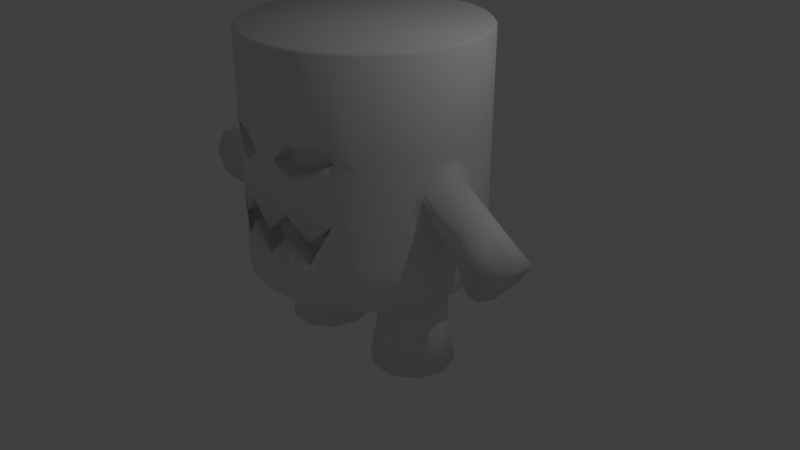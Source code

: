 # Source: Marshmellow_Boss.blend  (saved by Blender 2.78.0; exported with 4.5.12 LTS)
import bpy
from mathutils import Matrix  # noqa: F401  (used for matrix-valued properties, if any)

bpy.ops.wm.read_factory_settings(use_empty=True)
scene = bpy.context.scene
scene.name = 'Scene'

# ---- collections
col_collection_1 = bpy.data.collections.new('Collection 1'); scene.collection.children.link(col_collection_1)

# ---- world
world_world = bpy.data.worlds.new('World'); scene.world = world_world
world_world.color = (0.05088, 0.05088, 0.05088)
world_world.use_sun_shadow = False
world_world.sun_shadow_jitter_overblur = 0.0
world_world.cycles.sampling_method = 'MANUAL'

# ---- cameras
cam_camera = bpy.data.cameras.new('Camera')
cam_camera.clip_end = 100.0
cam_camera.lens = 35.0
cam_camera.sensor_width = 32.0
cam_camera.sensor_height = 18.0
cam_camera.ortho_scale = 7.314
cam_camera.dof.focus_distance = 0.0
cam_camera.dof.aperture_fstop = 128.0

# ---- lights
light_lamp = bpy.data.lights.new('Lamp', 'POINT')
light_lamp.transmission_factor = 0.0
light_lamp.cutoff_distance = 30.0
light_lamp.energy = 100.0
light_lamp.shadow_buffer_clip_start = 1.001
light_lamp.shadow_soft_size = 0.1
light_lamp.shadow_maximum_resolution = 0.006
light_lamp.use_absolute_resolution = True

# ---- meshes
me_cylinder = bpy.data.meshes.new('Cylinder')
me_cylinder.from_pydata([(0.2853, 1.434, 1.5), (0.2926, 1.471, 1.462), (0.5595, 1.351, 1.5), (0.574, 1.386, 1.462), (0.8123, 1.216, 1.5), (0.8334, 1.247, 1.462), (1.034, 1.034, 1.5), (1.061, 1.061, 1.462), (1.216, 0.8123, 1.5), (1.247, 0.8334, 1.462), (1.351, 0.5595, 1.5), (1.386, 0.574, 1.462), (1.434, 0.2853, 1.5), (1.471, 0.2926, 1.462), (1.462, 9.709e-08, 1.5), (1.5, 1.132e-07, 1.462), (1.434, -0.2853, 1.5), (1.471, -0.2926, 1.462), (1.351, -0.5595, 1.5), (1.386, -0.574, 1.462), (1.216, -0.8123, 1.5), (1.247, -0.8334, 1.462), (1.034, -1.034, 1.5), (1.061, -1.061, 1.462), (0.8123, -1.216, 1.5), (0.8334, -1.247, 1.462), (0.5595, -1.351, 1.5), (0.574, -1.386, 1.462), (0.2853, -1.434, 1.5), (0.2926, -1.471, 1.462), (0.2926, 1.471, -1.454), (0.2368, 1.19, -1.5), (0.574, 1.386, -1.454), (0.4645, 1.121, -1.5), (0.8334, 1.247, -1.454), (0.6743, 1.009, -1.5), (1.061, 1.061, -1.454), (0.8582, 0.8582, -1.5), (1.247, 0.8334, -1.454), (1.009, 0.6743, -1.5), (1.386, 0.574, -1.454), (0.9455, 0.4148, -1.5), (1.471, 0.2926, -1.454), (1.164, 0.2564, -1.5), (1.5, 1.132e-07, -1.454), (1.247, 3.638e-08, -1.5), (1.471, -0.2926, -1.454), (1.164, -0.2564, -1.5), (1.386, -0.574, -1.454), (0.9455, -0.4148, -1.5), (1.247, -0.8334, -1.454), (1.009, -0.6743, -1.5), (1.061, -1.061, -1.454), (0.8582, -0.8582, -1.5), (0.8334, -1.247, -1.454), (0.6743, -1.009, -1.5), (0.574, -1.386, -1.454), (0.4645, -1.121, -1.5), (0.2926, -1.471, -1.454), (0.2368, -1.19, -1.5), (0.2926, 1.471, -0.6497), (0.574, 1.386, -0.6497), (0.8334, 1.247, -0.6497), (1.061, 1.061, -0.6497), (1.247, 0.8334, -0.6497), (1.386, 0.574, -0.6497), (1.485, 0.1493, -0.327), (1.5, 1.132e-07, -0.6325), (1.471, -0.2926, -0.6325), (1.428, -0.4362, -0.327), (1.247, -0.8334, -0.6497), (1.061, -1.061, -0.6497), (0.8334, -1.247, -0.4174), (0.574, -1.386, -0.6497), (0.2926, -1.471, -0.3631), (0.2926, 1.471, -0.9573), (0.574, 1.386, -0.9573), (0.8334, 1.247, -0.9573), (1.061, 1.061, -0.9573), (1.247, 0.8334, -0.9573), (1.386, 0.574, -0.9573), (1.471, 0.2926, -0.9573), (1.5, 1.132e-07, -0.9573), (1.471, -0.2926, -0.9573), (1.386, -0.574, -0.9573), (1.247, -0.8334, -0.9573), (1.061, -1.061, -0.9573), (0.574, -1.386, -0.9573), (0.2926, -1.471, -0.6707), (0.2926, -1.225, -0.3631), (0.574, -1.14, -0.6497), (0.8334, -1.001, -0.4174), (0.574, -1.14, -0.9573), (0.2926, -1.225, -0.6707), (0.2926, 1.471, 0.4063), (0.574, 1.386, 0.4063), (0.8334, 1.247, 0.4063), (1.061, 1.061, 0.4063), (1.247, 0.8334, 0.4063), (1.386, 0.574, 0.4063), (1.471, 0.2926, 0.4063), (1.5, 1.132e-07, 0.4063), (1.471, -0.2926, 0.4063), (1.386, -0.574, 0.4063), (1.247, -0.8334, 0.4063), (0.8734, -1.214, 0.306), (0.7929, -1.279, 0.4131), (0.5694, -1.388, 0.4328), (0.3427, -1.466, 0.4359), (0.1629, -1.484, 0.2319), (0.2926, 1.471, 0.02914), (0.574, 1.386, 0.02914), (0.8334, 1.247, 0.02914), (1.061, 1.061, 0.02914), (1.247, 0.8334, 0.02914), (1.386, 0.574, 0.02914), (1.485, 0.1493, -0.0828), (1.5, 1.132e-07, 0.2525), (1.471, -0.2926, 0.2525), (1.428, -0.4362, -0.0828), (1.247, -0.8334, 0.02914), (0.8041, -1.264, 0.2704), (0.5412, -1.401, 0.138), (0.3245, -1.47, 0.1027), (0.2926, -1.471, 0.5496), (0.574, -1.386, 0.5458), (0.8334, -1.247, 0.5225), (1.061, -1.061, 0.2177), (0.8334, -1.247, 0.1752), (0.574, -1.386, 0.02914), (0.2926, -1.471, -0.01657), (0.7932, -1.12, 0.4143), (0.8045, -1.105, 0.2716), (0.5697, -1.229, 0.434), (0.5415, -1.242, 0.1392), (0.3431, -1.307, 0.4371), (0.3248, -1.311, 0.1039), (0.1632, -1.325, 0.2331), (0.8737, -1.055, 0.3072), (1.471, 0.2926, -0.01991), (1.471, 0.2926, -0.396), (1.386, -0.574, -0.01991), (1.386, -0.574, -0.396), (1.486, -0.2441, -0.4885), (1.505, -0.05048, -0.4885), (1.506, -0.05618, 0.1085), (1.488, -0.2386, 0.1085), (2.658, -0.1576, -0.5103), (2.253, -0.1634, -1.143), (2.618, -0.3827, -0.4798), (2.21, -0.4023, -1.111), (2.532, 0.09805, -0.7204), (2.366, 0.09274, -0.9793), (2.401, -0.6244, -0.6223), (2.236, -0.6297, -0.8812), (1.868, -0.4485, -0.6095), (1.848, -0.2678, -0.792), (2.103, 0.1296, -0.4817), (1.971, 0.1254, -0.6874), (2.0, -0.4443, -0.4038), (2.171, -0.2523, -0.2905), (2.204, -0.07347, -0.3148), (1.882, -0.07804, -0.8178), (0.0, 1.462, 1.5), (0.0, 1.5, 1.462), (-0.2853, 1.434, 1.5), (-0.2926, 1.471, 1.462), (-0.5595, 1.351, 1.5), (-0.574, 1.386, 1.462), (-0.8123, 1.216, 1.5), (-0.8334, 1.247, 1.462), (-1.034, 1.034, 1.5), (-1.061, 1.061, 1.462), (-1.216, 0.8123, 1.5), (-1.247, 0.8334, 1.462), (-1.351, 0.5595, 1.5), (-1.386, 0.574, 1.462), (-1.434, 0.2853, 1.5), (-1.471, 0.2926, 1.462), (-1.462, 9.709e-08, 1.5), (-1.5, 1.132e-07, 1.462), (-1.434, -0.2853, 1.5), (-1.471, -0.2926, 1.462), (-1.351, -0.5595, 1.5), (-1.386, -0.574, 1.462), (-1.216, -0.8123, 1.5), (-1.247, -0.8334, 1.462), (-1.034, -1.034, 1.5), (-1.061, -1.061, 1.462), (-0.8123, -1.216, 1.5), (-0.8334, -1.247, 1.462), (-0.5595, -1.351, 1.5), (-0.574, -1.386, 1.462), (-0.2853, -1.434, 1.5), (-0.2926, -1.471, 1.462), (0.0, -1.462, 1.5), (0.0, -1.5, 1.462), (-1.795e-09, 1.214, -1.5), (0.0, 1.5, -1.454), (-0.2926, 1.471, -1.454), (-0.2368, 1.19, -1.5), (-0.574, 1.386, -1.454), (-0.4645, 1.121, -1.5), (-0.8334, 1.247, -1.454), (-0.6743, 1.009, -1.5), (-1.061, 1.061, -1.454), (-0.8582, 0.8582, -1.5), (-1.247, 0.8334, -1.454), (-1.009, 0.6743, -1.5), (-1.386, 0.574, -1.454), (-0.9455, 0.4148, -1.5), (-1.471, 0.2926, -1.454), (-1.164, 0.2564, -1.5), (-1.5, 1.132e-07, -1.454), (-1.247, 6.407e-08, -1.5), (-1.471, -0.2926, -1.454), (-1.164, -0.2564, -1.5), (-1.386, -0.574, -1.454), (-0.9455, -0.4148, -1.5), (-1.247, -0.8334, -1.454), (-1.009, -0.6743, -1.5), (-1.061, -1.061, -1.454), (-0.8582, -0.8582, -1.5), (-0.8334, -1.247, -1.454), (-0.6743, -1.009, -1.5), (-0.574, -1.386, -1.454), (-0.4645, -1.121, -1.5), (-0.2926, -1.471, -1.454), (-0.2368, -1.19, -1.5), (0.0, -1.5, -1.454), (0.0, -1.214, -1.5), (0.0, 1.5, -0.6497), (-0.2926, 1.471, -0.6497), (-0.574, 1.386, -0.6497), (-0.8334, 1.247, -0.6497), (-1.061, 1.061, -0.6497), (-1.247, 0.8334, -0.6497), (-1.386, 0.574, -0.6497), (-1.485, 0.1493, -0.327), (-1.5, 1.132e-07, -0.6325), (-1.471, -0.2926, -0.6325), (-1.428, -0.4362, -0.327), (-1.247, -0.8334, -0.6497), (-1.061, -1.061, -0.6497), (-0.8334, -1.247, -0.4174), (-0.574, -1.386, -0.6497), (-0.2926, -1.471, -0.3631), (0.0, -1.5, -0.6497), (0.0, 1.5, -0.9573), (-0.2926, 1.471, -0.9573), (-0.574, 1.386, -0.9573), (-0.8334, 1.247, -0.9573), (-1.061, 1.061, -0.9573), (-1.247, 0.8334, -0.9573), (-1.386, 0.574, -0.9573), (-1.471, 0.2926, -0.9573), (-1.5, 1.132e-07, -0.9573), (-1.471, -0.2926, -0.9573), (-1.386, -0.574, -0.9573), (-1.247, -0.8334, -0.9573), (-1.061, -1.061, -0.9573), (-0.574, -1.386, -0.9573), (-0.2926, -1.471, -0.6707), (0.0, -1.5, -0.9573), (0.0, -1.254, -0.6497), (-0.2926, -1.225, -0.3631), (-0.574, -1.14, -0.6497), (-0.8334, -1.001, -0.4174), (-0.574, -1.14, -0.9573), (-0.2926, -1.225, -0.6707), (0.0, -1.254, -0.9573), (0.0, 4.768e-07, -1.5), (0.0, 4.47e-07, 1.5), (0.0, 1.5, 0.4063), (-0.2926, 1.471, 0.4063), (-0.574, 1.386, 0.4063), (-0.8334, 1.247, 0.4063), (-1.061, 1.061, 0.4063), (-1.247, 0.8334, 0.4063), (-1.386, 0.574, 0.4063), (-1.471, 0.2926, 0.4063), (-1.5, 1.132e-07, 0.4063), (-1.471, -0.2926, 0.4063), (-1.386, -0.574, 0.4063), (-1.247, -0.8334, 0.4063), (-0.8734, -1.214, 0.306), (-0.7929, -1.279, 0.4131), (-0.5694, -1.388, 0.4328), (-0.3427, -1.466, 0.4359), (-0.1629, -1.484, 0.2319), (0.0, 1.5, 0.02914), (-0.2926, 1.471, 0.02914), (-0.574, 1.386, 0.02914), (-0.8334, 1.247, 0.02914), (-1.061, 1.061, 0.02914), (-1.247, 0.8334, 0.02914), (-1.386, 0.574, 0.02914), (-1.485, 0.1493, -0.0828), (-1.5, 1.132e-07, 0.2525), (-1.471, -0.2926, 0.2525), (-1.428, -0.4362, -0.0828), (-1.247, -0.8334, 0.02914), (-0.8041, -1.264, 0.2704), (-0.5412, -1.401, 0.138), (-0.3245, -1.47, 0.1027), (-0.2926, -1.471, 0.5496), (0.0, -1.5, 0.2177), (-0.574, -1.386, 0.5458), (-0.8334, -1.247, 0.5225), (-1.061, -1.061, 0.2177), (-0.8334, -1.247, 0.1752), (-0.574, -1.386, 0.02914), (-0.2926, -1.471, -0.01657), (-0.7932, -1.12, 0.4143), (-0.8045, -1.105, 0.2716), (-0.5697, -1.229, 0.434), (-0.5415, -1.242, 0.1392), (-0.3431, -1.307, 0.4371), (-0.3248, -1.311, 0.1039), (-0.1632, -1.325, 0.2331), (-0.8737, -1.055, 0.3072), (-1.471, 0.2926, -0.01991), (-1.471, 0.2926, -0.396), (-1.386, -0.574, -0.01991), (-1.386, -0.574, -0.396), (-1.486, -0.2441, -0.4885), (-1.505, -0.05048, -0.4885), (-1.506, -0.05618, 0.1085), (-1.488, -0.2386, 0.1085), (-2.658, -0.1576, -0.5103), (-2.253, -0.1634, -1.143), (-2.618, -0.3827, -0.4798), (-2.21, -0.4023, -1.111), (-2.532, 0.09805, -0.7204), (-2.366, 0.09274, -0.9793), (-2.401, -0.6244, -0.6223), (-2.236, -0.6297, -0.8812), (-1.868, -0.4485, -0.6095), (-1.848, -0.2678, -0.792), (-2.103, 0.1296, -0.4817), (-1.971, 0.1254, -0.6874), (-2.0, -0.4443, -0.4038), (-2.171, -0.2523, -0.2905), (-2.204, -0.07347, -0.3148), (-1.882, -0.07804, -0.8178), (0.2836, 1.426, -1.5), (0.0, 1.453, -1.5), (0.5562, 1.343, -1.5), (0.8075, 1.209, -1.5), (1.028, 1.028, -1.5), (1.209, 0.8075, -1.5), (1.343, 0.5562, -1.5), (1.426, 0.2836, -1.5), (1.453, 9.406e-08, -1.5), (1.426, -0.2836, -1.5), (1.343, -0.5562, -1.5), (1.209, -0.8075, -1.5), (1.028, -1.028, -1.5), (0.8075, -1.209, -1.5), (0.5562, -1.343, -1.5), (0.2836, -1.426, -1.5), (0.0, -1.453, -1.5), (-0.2836, 1.426, -1.5), (-0.5562, 1.343, -1.5), (-0.8075, 1.209, -1.5), (-1.028, 1.028, -1.5), (-1.209, 0.8075, -1.5), (-1.343, 0.5562, -1.5), (-1.426, 0.2836, -1.5), (-1.453, 9.406e-08, -1.5), (-1.426, -0.2836, -1.5), (-1.343, -0.5562, -1.5), (-1.209, -0.8075, -1.5), (-1.028, -1.028, -1.5), (-0.8075, -1.209, -1.5), (-0.5562, -1.343, -1.5), (-0.2836, -1.426, -1.5), (0.09206, 0.4628, -1.5), (3.759e-09, 0.4719, -1.5), (0.1806, 0.436, -1.5), (0.2622, 0.3924, -1.5), (0.3337, 0.3337, -1.5), (0.3924, 0.2622, -1.5), (0.6759, 0.4148, -1.5), (0.4578, 0.2564, -1.5), (0.3745, 1.126e-07, -1.5), (0.4578, -0.2564, -1.5), (0.6759, -0.4148, -1.5), (0.3924, -0.2622, -1.5), (0.3337, -0.3337, -1.5), (0.2622, -0.3924, -1.5), (0.1806, -0.436, -1.5), (0.09206, -0.4628, -1.5), (0.0, -0.4719, -1.5), (-0.09206, 0.4628, -1.5), (-0.1806, 0.436, -1.5), (-0.2622, 0.3924, -1.5), (-0.3337, 0.3337, -1.5), (-0.3924, 0.2622, -1.5), (-0.6759, 0.4148, -1.5), (-0.4578, 0.2564, -1.5), (-0.3745, 6.407e-08, -1.5), (-0.4578, -0.2564, -1.5), (-0.6759, -0.4148, -1.5), (-0.3924, -0.2622, -1.5), (-0.3337, -0.3337, -1.5), (-0.2622, -0.3924, -1.5), (-0.1806, -0.436, -1.5), (-0.09206, -0.4628, -1.5), (-0.4464, 0.2646, -2.068), (-0.3605, 6.422e-08, -2.068), (-0.4464, -0.2646, -2.068), (-0.6716, 0.4282, -2.068), (-0.9498, 0.4282, -2.068), (-1.175, 0.2646, -2.068), (-0.6716, -0.4282, -2.068), (-1.261, 6.422e-08, -2.068), (-1.175, -0.2646, -2.068), (-0.9498, -0.4282, -2.068), (0.6731, 0.4235, -2.075), (0.9483, 0.4235, -2.075), (0.4504, -0.2617, -2.075), (0.3654, 1.132e-07, -2.075), (1.171, 0.2617, -2.075), (0.6731, -0.4235, -2.075), (1.256, 3.539e-08, -2.075), (1.171, -0.2617, -2.075), (0.9483, -0.4235, -2.075), (0.4504, 0.2617, -2.075), (1.25, 0.3193, -2.662), (1.149, 0.2542, -2.691), (0.9457, 0.4016, -2.691), (0.9783, 0.5167, -2.662), (1.354, 2.481e-08, -2.662), (1.231, 3.413e-08, -2.691), (1.25, -0.3193, -2.662), (1.149, -0.2542, -2.691), (0.9783, -0.5167, -2.662), (0.9457, -0.4016, -2.691), (-1.163, 0.2649, -2.699), (-1.253, 0.3212, -2.677), (-0.9795, 0.5196, -2.677), (-0.9516, 0.4186, -2.699), (-1.249, 6.422e-08, -2.699), (-1.357, 6.521e-08, -2.677), (-1.163, -0.2649, -2.699), (-1.253, -0.3212, -2.677), (-0.9516, -0.4186, -2.699), (-0.9795, -0.5196, -2.677), (0.4732, 0.2543, -2.691), (0.3716, 0.3195, -2.662), (0.6425, 0.5167, -2.662), (0.6756, 0.4016, -2.691), (0.3994, 1.081e-07, -2.691), (0.2787, 1.203e-07, -2.662), (0.4732, -0.2543, -2.691), (0.3716, -0.3195, -2.662), (0.6756, -0.4016, -2.691), (0.6425, -0.5167, -2.662), (-0.3687, 0.3212, -2.677), (-0.4585, 0.2649, -2.699), (-0.6701, 0.4186, -2.699), (-0.6418, 0.5196, -2.677), (-0.2768, 6.499e-08, -2.677), (-0.3829, 6.405e-08, -2.699), (-0.3687, -0.3212, -2.677), (-0.4585, -0.2649, -2.699), (-0.6418, -0.5196, -2.677), (-0.6701, -0.4186, -2.699)], [], [(273, 164, 1, 94), (96, 5, 7, 97), (97, 7, 9, 98), (98, 9, 11, 99), (99, 11, 13, 100), (100, 13, 15, 101), (101, 15, 17, 102), (102, 17, 19, 103), (103, 19, 21, 104), (104, 21, 23, 127), (127, 23, 25, 126), (126, 25, 27, 125), (125, 27, 29, 124), (124, 29, 196, 306), (95, 3, 5, 96), (1, 164, 163, 0), (3, 1, 0, 2), (5, 3, 2, 4), (7, 5, 4, 6), (9, 7, 6, 8), (11, 9, 8, 10), (13, 11, 10, 12), (15, 13, 12, 14), (17, 15, 14, 16), (19, 17, 16, 18), (21, 19, 18, 20), (23, 21, 20, 22), (25, 23, 22, 24), (27, 25, 24, 26), (29, 27, 26, 28), (196, 29, 28, 195), (94, 1, 3, 95), (198, 30, 345, 346), (30, 32, 347, 345), (32, 34, 348, 347), (34, 36, 349, 348), (36, 38, 350, 349), (38, 40, 351, 350), (40, 42, 352, 351), (42, 44, 353, 352), (44, 46, 354, 353), (46, 48, 355, 354), (48, 50, 356, 355), (50, 52, 357, 356), (52, 54, 358, 357), (54, 56, 359, 358), (56, 58, 360, 359), (58, 229, 361, 360), (75, 60, 61, 76), (76, 61, 62, 77), (72, 73, 90, 91), (87, 72, 91, 92), (263, 88, 93, 270), (86, 71, 72), (85, 70, 71, 86), (84, 142, 70, 85), (83, 68, 142, 84), (82, 67, 68, 83), (81, 140, 67, 82), (80, 65, 140, 81), (79, 64, 65, 80), (78, 63, 64, 79), (77, 62, 63, 78), (248, 231, 60, 75), (198, 248, 75, 30), (34, 77, 78, 36), (36, 78, 79, 38), (38, 79, 80, 40), (40, 80, 81, 42), (42, 81, 82, 44), (44, 82, 83, 46), (46, 83, 84, 48), (48, 84, 85, 50), (50, 85, 86, 52), (52, 86, 72, 54), (54, 72, 87, 56), (56, 87, 88, 58), (58, 88, 263, 229), (32, 76, 77, 34), (30, 75, 76, 32), (93, 89, 264, 270), (92, 90, 89, 93), (91, 90, 92), (74, 247, 264, 89), (88, 87, 92, 93), (73, 74, 89, 90), (383, 384, 271), (392, 393, 271), (379, 380, 271), (388, 389, 271), (384, 385, 271), (380, 381, 271), (389, 390, 271), (385, 386, 271), (381, 382, 271), (390, 391, 271), (378, 377, 271), (386, 387, 271), (382, 383, 271), (391, 392, 271), (377, 379, 271), (387, 388, 271), (4, 2, 272), (22, 20, 272), (14, 12, 272), (6, 4, 272), (24, 22, 272), (16, 14, 272), (8, 6, 272), (26, 24, 272), (0, 163, 272), (18, 16, 272), (10, 8, 272), (28, 26, 272), (2, 0, 272), (20, 18, 272), (12, 10, 272), (195, 28, 272), (110, 94, 95, 111), (111, 95, 96, 112), (106, 107, 133, 131), (109, 123, 136, 137), (107, 108, 135, 133), (108, 109, 137, 135), (120, 104, 127), (141, 103, 104, 120), (118, 102, 103, 141), (117, 101, 102, 118), (139, 100, 101, 117), (115, 99, 100, 139), (114, 98, 99, 115), (113, 97, 98, 114), (112, 96, 97, 113), (290, 273, 94, 110), (231, 290, 110, 60), (62, 112, 113, 63), (63, 113, 114, 64), (64, 114, 115, 65), (65, 115, 139, 140), (160, 159, 153, 149), (158, 157, 151, 152), (155, 156, 150, 154), (142, 141, 120, 70), (70, 120, 127, 71), (71, 127, 128, 72), (72, 128, 129, 73), (73, 129, 130, 74), (74, 130, 306, 247), (61, 111, 112, 62), (60, 110, 111, 61), (109, 108, 124, 306), (108, 107, 125, 124), (107, 106, 126, 125), (106, 105, 127, 126), (121, 122, 129, 128), (122, 123, 130, 129), (123, 109, 306, 130), (105, 121, 128, 127), (136, 135, 137), (134, 133, 135, 136), (132, 131, 133, 134), (138, 131, 132), (105, 106, 131, 138), (121, 105, 138, 132), (122, 121, 132, 134), (123, 122, 134, 136), (116, 66, 140, 139), (69, 119, 141, 142), (143, 69, 142, 68), (144, 143, 68, 67), (66, 144, 67, 140), (145, 116, 139, 117), (146, 145, 117, 118), (119, 146, 118, 141), (152, 151, 147, 148), (148, 147, 149, 150), (150, 149, 153, 154), (157, 161, 147, 151), (156, 162, 148, 150), (159, 155, 154, 153), (161, 160, 149, 147), (162, 158, 152, 148), (144, 66, 158, 162), (145, 146, 160, 161), (119, 69, 155, 159), (143, 144, 162, 156), (116, 145, 161, 157), (69, 143, 156, 155), (66, 116, 157, 158), (146, 119, 159, 160), (273, 274, 166, 164), (276, 277, 172, 170), (277, 278, 174, 172), (278, 279, 176, 174), (279, 280, 178, 176), (280, 281, 180, 178), (281, 282, 182, 180), (282, 283, 184, 182), (283, 284, 186, 184), (284, 309, 188, 186), (309, 308, 190, 188), (308, 307, 192, 190), (307, 305, 194, 192), (305, 306, 196, 194), (275, 276, 170, 168), (166, 165, 163, 164), (168, 167, 165, 166), (170, 169, 167, 168), (172, 171, 169, 170), (174, 173, 171, 172), (176, 175, 173, 174), (178, 177, 175, 176), (180, 179, 177, 178), (182, 181, 179, 180), (184, 183, 181, 182), (186, 185, 183, 184), (188, 187, 185, 186), (190, 189, 187, 188), (192, 191, 189, 190), (194, 193, 191, 192), (196, 195, 193, 194), (274, 275, 168, 166), (198, 346, 362, 199), (199, 362, 363, 201), (201, 363, 364, 203), (203, 364, 365, 205), (205, 365, 366, 207), (207, 366, 367, 209), (209, 367, 368, 211), (211, 368, 369, 213), (213, 369, 370, 215), (215, 370, 371, 217), (217, 371, 372, 219), (219, 372, 373, 221), (221, 373, 374, 223), (223, 374, 375, 225), (225, 375, 376, 227), (227, 376, 361, 229), (249, 250, 233, 232), (250, 251, 234, 233), (244, 267, 266, 245), (261, 268, 267, 244), (263, 270, 269, 262), (260, 244, 243), (259, 260, 243, 242), (258, 259, 242, 324), (257, 258, 324, 240), (256, 257, 240, 239), (255, 256, 239, 322), (254, 255, 322, 237), (253, 254, 237, 236), (252, 253, 236, 235), (251, 252, 235, 234), (248, 249, 232, 231), (198, 199, 249, 248), (203, 205, 252, 251), (205, 207, 253, 252), (207, 209, 254, 253), (209, 211, 255, 254), (211, 213, 256, 255), (213, 215, 257, 256), (215, 217, 258, 257), (217, 219, 259, 258), (219, 221, 260, 259), (221, 223, 244, 260), (223, 225, 261, 244), (225, 227, 262, 261), (227, 229, 263, 262), (201, 203, 251, 250), (199, 201, 250, 249), (269, 270, 264, 265), (268, 269, 265, 266), (267, 268, 266), (246, 265, 264, 247), (262, 269, 268, 261), (245, 266, 265, 246), (399, 271, 400), (408, 271, 393), (395, 271, 396), (404, 271, 405), (400, 271, 401), (396, 271, 397), (405, 271, 406), (401, 271, 402), (397, 271, 398), (406, 271, 407), (378, 271, 394), (402, 271, 403), (398, 271, 399), (407, 271, 408), (394, 271, 395), (403, 271, 404), (169, 272, 167), (187, 272, 185), (179, 272, 177), (171, 272, 169), (189, 272, 187), (181, 272, 179), (173, 272, 171), (191, 272, 189), (165, 272, 163), (183, 272, 181), (175, 272, 173), (193, 272, 191), (167, 272, 165), (185, 272, 183), (177, 272, 175), (195, 272, 193), (291, 292, 275, 274), (292, 293, 276, 275), (286, 313, 315, 287), (289, 319, 318, 304), (287, 315, 317, 288), (288, 317, 319, 289), (301, 309, 284), (323, 301, 284, 283), (299, 323, 283, 282), (298, 299, 282, 281), (321, 298, 281, 280), (296, 321, 280, 279), (295, 296, 279, 278), (294, 295, 278, 277), (293, 294, 277, 276), (290, 291, 274, 273), (231, 232, 291, 290), (234, 235, 294, 293), (235, 236, 295, 294), (236, 237, 296, 295), (237, 322, 321, 296), (342, 331, 335, 341), (340, 334, 333, 339), (337, 336, 332, 338), (324, 242, 301, 323), (242, 243, 309, 301), (243, 244, 310, 309), (244, 245, 311, 310), (245, 246, 312, 311), (246, 247, 306, 312), (233, 234, 293, 292), (232, 233, 292, 291), (289, 306, 305, 288), (288, 305, 307, 287), (287, 307, 308, 286), (286, 308, 309, 285), (302, 310, 311, 303), (303, 311, 312, 304), (304, 312, 306, 289), (285, 309, 310, 302), (318, 319, 317), (316, 318, 317, 315), (314, 316, 315, 313), (320, 314, 313), (285, 320, 313, 286), (302, 314, 320, 285), (303, 316, 314, 302), (304, 318, 316, 303), (297, 321, 322, 238), (241, 324, 323, 300), (325, 240, 324, 241), (326, 239, 240, 325), (238, 322, 239, 326), (327, 298, 321, 297), (328, 299, 298, 327), (300, 323, 299, 328), (334, 330, 329, 333), (330, 332, 331, 329), (332, 336, 335, 331), (339, 333, 329, 343), (338, 332, 330, 344), (341, 335, 336, 337), (343, 329, 331, 342), (344, 330, 334, 340), (326, 344, 340, 238), (327, 343, 342, 328), (300, 341, 337, 241), (325, 338, 344, 326), (297, 339, 343, 327), (241, 337, 338, 325), (238, 340, 339, 297), (328, 342, 341, 300), (31, 197, 346, 345), (33, 31, 345, 347), (35, 33, 347, 348), (37, 35, 348, 349), (39, 37, 349, 350), (41, 39, 350, 351), (43, 41, 351, 352), (45, 43, 352, 353), (47, 45, 353, 354), (49, 47, 354, 355), (51, 49, 355, 356), (53, 51, 356, 357), (55, 53, 357, 358), (57, 55, 358, 359), (59, 57, 359, 360), (230, 59, 360, 361), (197, 200, 362, 346), (200, 202, 363, 362), (202, 204, 364, 363), (204, 206, 365, 364), (206, 208, 366, 365), (208, 210, 367, 366), (210, 212, 368, 367), (212, 214, 369, 368), (214, 216, 370, 369), (216, 218, 371, 370), (218, 220, 372, 371), (220, 222, 373, 372), (222, 224, 374, 373), (224, 226, 375, 374), (226, 228, 376, 375), (228, 230, 361, 376), (377, 378, 197, 31), (379, 377, 31, 33), (380, 379, 33, 35), (381, 380, 35, 37), (382, 381, 37, 39), (383, 382, 39, 41), (419, 420, 432, 451), (417, 416, 444, 446), (411, 415, 467, 465), (412, 409, 459, 462), (388, 387, 49, 51), (389, 388, 51, 53), (390, 389, 53, 55), (391, 390, 55, 57), (392, 391, 57, 59), (393, 392, 59, 230), (378, 394, 200, 197), (394, 395, 202, 200), (395, 396, 204, 202), (396, 397, 206, 204), (397, 398, 208, 206), (398, 399, 210, 208), (453, 449, 430, 434), (455, 453, 434, 436), (410, 411, 465, 463), (424, 421, 456, 458), (403, 404, 220, 218), (404, 405, 222, 220), (405, 406, 224, 222), (406, 407, 226, 224), (407, 408, 228, 226), (408, 393, 230, 228), (423, 425, 433, 429), (449, 452, 431, 430), (425, 426, 435, 433), (426, 427, 437, 435), (416, 414, 440, 444), (414, 413, 441, 440), (418, 417, 446, 448), (415, 418, 448, 467), (413, 412, 462, 441), (457, 455, 436, 438), (460, 464, 443, 439), (427, 424, 458, 437), (464, 466, 445, 443), (461, 460, 439, 442), (466, 468, 447, 445), (421, 422, 454, 456), (422, 428, 450, 454), (428, 419, 451, 450), (409, 410, 463, 459), (399, 400, 409, 412), (403, 218, 418, 415), (218, 216, 417, 418), (216, 214, 416, 417), (214, 212, 414, 416), (402, 403, 415, 411), (212, 210, 413, 414), (400, 401, 410, 409), (401, 402, 411, 410), (210, 399, 412, 413), (385, 384, 428, 422), (384, 383, 419, 428), (49, 387, 424, 427), (47, 49, 427, 426), (45, 47, 426, 425), (386, 385, 422, 421), (383, 41, 420, 419), (41, 43, 423, 420), (387, 386, 421, 424), (43, 45, 425, 423), (430, 431, 432, 429), (434, 430, 429, 433), (436, 434, 433, 435), (438, 436, 435, 437), (440, 441, 442, 439), (444, 440, 439, 443), (446, 444, 443, 445), (448, 446, 445, 447), (450, 451, 452, 449), (454, 450, 449, 453), (456, 454, 453, 455), (458, 456, 455, 457), (460, 461, 462, 459), (464, 460, 459, 463), (466, 464, 463, 465), (468, 466, 465, 467), (431, 452, 451, 432), (437, 458, 457, 438), (461, 442, 441, 462), (467, 448, 447, 468), (420, 423, 429, 432)])
me_cylinder.polygons.foreach_set('use_smooth', [True] * 504)
me_cylinder.use_remesh_preserve_volume = False
me_cylinder.use_remesh_preserve_attributes = False
me_cylinder.use_mirror_vertex_groups = False
me_cylinder.update()

# ---- objects
ob_cylinder = bpy.data.objects.new('Cylinder', me_cylinder)
ob_lamp = bpy.data.objects.new('Lamp', light_lamp)
ob_camera = bpy.data.objects.new('Camera', cam_camera)

# ---- transforms, parenting, visibility, modifiers, constraints
ob_cylinder.location = (0.0, 0.0, 1.531)
ob_cylinder.lineart.crease_threshold = 0.0
ob_lamp.location = (4.076, 1.005, 5.904)
ob_lamp.rotation_euler = (0.6503, 0.05522, 1.866)
ob_lamp.lock_rotations_4d = False
ob_lamp.empty_display_type = 'ARROWS'
ob_lamp.color = (0.0, 0.0, 0.0, 0.0)
ob_lamp.lineart.crease_threshold = 0.0
ob_camera.location = (7.481, -6.508, 5.344)
ob_camera.rotation_euler = (1.109, 0.0, 0.8149)
ob_camera.lock_rotations_4d = False
ob_camera.empty_display_type = 'ARROWS'
ob_camera.color = (0.0, 0.0, 0.0, 0.0)
ob_camera.display_type = 'WIRE'
ob_camera.lineart.crease_threshold = 0.0

# ---- collection membership
col_collection_1.objects.link(ob_cylinder)
col_collection_1.objects.link(ob_lamp)
col_collection_1.objects.link(ob_camera)

# ---- scene / render settings (as saved in the file)
scene.camera = ob_camera
scene.frame_start = 1; scene.frame_end = 250; scene.frame_set(1)
scene.render.engine = 'BLENDER_EEVEE_NEXT'
scene.render.resolution_percentage = 50
scene.render.dither_intensity = 0.0
scene.cycles.use_denoising = False
scene.cycles.samples = 128
scene.cycles.sampling_pattern = 'TABULATED_SOBOL'
scene.cycles.light_sampling_threshold = 0.0
scene.cycles.use_adaptive_sampling = False
scene.cycles.use_light_tree = False
scene.cycles.blur_glossy = 0.0
scene.cycles.sample_clamp_indirect = 0.0
scene.view_settings.view_transform = 'Standard'
bpy.context.view_layer.update()
